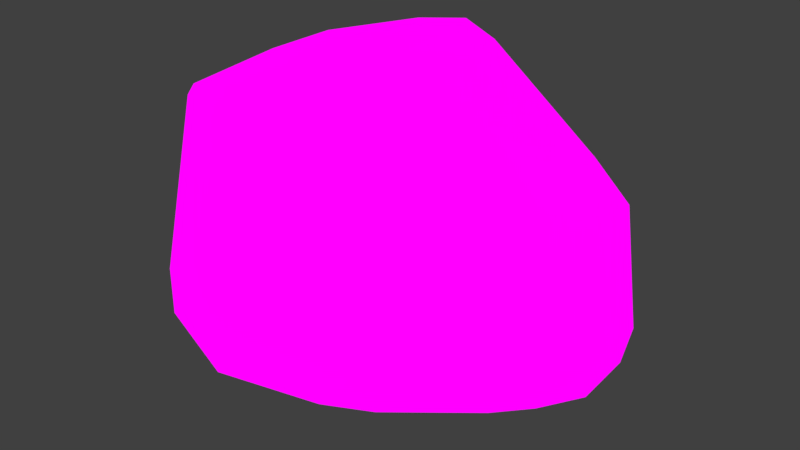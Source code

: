 # Source: Desert_Rock1.blend  (saved by Blender 2.78.0; exported with 4.5.12 LTS)
import bpy
from mathutils import Matrix  # noqa: F401  (used for matrix-valued properties, if any)

bpy.ops.wm.read_factory_settings(use_empty=True)
scene = bpy.context.scene
scene.name = 'Scene'

# ---- collections
col_collection_1 = bpy.data.collections.new('Collection 1'); scene.collection.children.link(col_collection_1)

# ---- images (referenced by path relative to the original .blend; pixels are not part of the script)
import os
ASSET_DIR = os.environ.get("B2B_ASSET_DIR", "")  # directory of the original .blend (textures are referenced by path, not embedded)
HERE = os.path.dirname(os.path.abspath(__file__))  # packed textures are extracted next to this script under _unpacked/

def load_image(name, relpath, width, height, colorspace="sRGB"):
    """Load a texture the original file referenced (path relative to the .blend, or extracted next to this script)."""
    p = next((c for c in (os.path.join(HERE, relpath), os.path.join(ASSET_DIR, relpath)) if relpath and os.path.exists(c)), "")
    if p:
        img = bpy.data.images.load(p, check_existing=True)
        img.name = name
    else:  # same state as the original file: an image datablock whose file is absent (Cycles renders it pink)
        img = bpy.data.images.new(name, width, height)
        img.source = "FILE"
        img.filepath = "//" + (relpath or name)
    img.colorspace_settings.name = colorspace
    return img
img_rockuz = load_image('Rockuz', 'Rockuz.png', 1024, 1024, 'sRGB')

# ---- materials (node trees are filled in below, after node groups)
mat_rockz = bpy.data.materials.new('Rockz')
mat_rockz.alpha_threshold = 0.0
mat_rockz.roughness = 0.5

# ---- node groups
ng_auto_smooth = bpy.data.node_groups.new('Auto Smooth', 'GeometryNodeTree')
_s = ng_auto_smooth.interface.new_socket(name='Geometry', in_out='OUTPUT', socket_type='NodeSocketGeometry')
_s = ng_auto_smooth.interface.new_socket(name='Geometry', in_out='INPUT', socket_type='NodeSocketGeometry')
_s = ng_auto_smooth.interface.new_socket(name='Angle', in_out='INPUT', socket_type='NodeSocketFloat')
_s.subtype = 'ANGLE'
_s.min_value = 0.0
_s.max_value = 3.142
ng_auto_smooth.is_modifier = True
_N = ng_auto_smooth.nodes; _L = ng_auto_smooth.links
n0 = _N.new('NodeGroupOutput'); n0.name = 'Group Output'; n0.location = (480, -100)
n1 = _N.new('NodeGroupInput'); n1.name = 'Group Input'; n1.location = (-420, -300)
n2 = _N.new('NodeGroupInput'); n2.name = 'Group Input.001'; n2.location = (-60, -100)
n3 = _N.new('GeometryNodeSetShadeSmooth'); n3.name = 'Set Shade Smooth'; n3.location = (120, -100)
n3.domain = 'EDGE'
n4 = _N.new('GeometryNodeSetShadeSmooth'); n4.name = 'Set Shade Smooth.001'; n4.location = (300, -100)
n5 = _N.new('GeometryNodeInputMeshEdgeAngle'); n5.name = 'Edge Angle'; n5.location = (-420, -220)
n6 = _N.new('GeometryNodeInputEdgeSmooth'); n6.name = 'Is Edge Smooth'; n6.location = (-60, -160)
n7 = _N.new('GeometryNodeInputShadeSmooth'); n7.name = 'Is Face Smooth'; n7.location = (-240, -340)
n8 = _N.new('FunctionNodeBooleanMath'); n8.name = 'Boolean Math'; n8.location = (-60, -220)
n9 = _N.new('FunctionNodeCompare'); n9.name = 'Compare'; n9.location = (-240, -180)
n9.operation = 'LESS_EQUAL'
_L.new(n5.outputs[0], n9.inputs[0])
_L.new(n4.outputs[0], n0.inputs[0])
_L.new(n1.outputs[1], n9.inputs[1])
_L.new(n9.outputs[0], n8.inputs[0])
_L.new(n7.outputs[0], n8.inputs[1])
_L.new(n2.outputs[0], n3.inputs[0])
_L.new(n6.outputs[0], n3.inputs[1])
_L.new(n3.outputs[0], n4.inputs[0])
_L.new(n8.outputs[0], n3.inputs[2])
n0.is_active_output = True

# ---- material node trees
mat_rockz.use_nodes = True; mat_rockz.node_tree.nodes.clear()
_N = mat_rockz.node_tree.nodes; _L = mat_rockz.node_tree.links
n0 = _N.new('ShaderNodeMixShader'); n0.name = 'Mix Shader'; n0.location = (219, 343)
n1 = _N.new('ShaderNodeOutputMaterial'); n1.name = 'Material Output'; n1.location = (497, 344)
n2 = _N.new('ShaderNodeNewGeometry'); n2.name = 'Geometry'; n2.location = (-871, 578)
n3 = _N.new('ShaderNodeValToRGB'); n3.name = 'ColorRamp'; n3.location = (-503, 567)
while len(n3.color_ramp.elements) > 1: n3.color_ramp.elements.remove(n3.color_ramp.elements[-1])
n3.color_ramp.elements[0].position = 0.4909; n3.color_ramp.elements[0].color = (0.0, 0.0, 0.0, 1.0)
_e = n3.color_ramp.elements.new(0.5318); _e.color = (1.0, 1.0, 1.0, 1.0)
n4 = _N.new('ShaderNodeBsdfDiffuse'); n4.name = 'Diffuse BSDF.001'; n4.location = (-330, 180)
n4.inputs[0].default_value = (0.1715, 0.1091, 0.06088, 1.0)
n5 = _N.new('ShaderNodeBsdfDiffuse'); n5.name = 'Diffuse BSDF'; n5.location = (-317, 340)
n5.inputs[0].default_value = (1.0, 0.6649, 0.09465, 1.0)
n6 = _N.new('ShaderNodeTexImage'); n6.name = 'Image Texture'; n6.location = (-686, 256)
n6.width = 140
n6.image = img_rockuz
_L.new(n5.outputs[0], n0.inputs[1])
_L.new(n4.outputs[0], n0.inputs[2])
_L.new(n2.outputs[7], n3.inputs[0])
_L.new(n3.outputs[0], n0.inputs[0])
_L.new(n6.outputs[0], n1.inputs[0])
n1.is_active_output = True

# ---- world
world_world = bpy.data.worlds.new('World'); scene.world = world_world
world_world.color = (0.05088, 0.05088, 0.05088)
world_world.use_sun_shadow = False
world_world.sun_shadow_jitter_overblur = 0.0
world_world.cycles.sampling_method = 'MANUAL'

# ---- lights
light_sun_001 = bpy.data.lights.new('Sun.001', 'SUN')
light_sun_001.transmission_factor = 0.0
light_sun_001.angle = 0.1993
light_sun_001.energy = 1.0
light_sun_001.shadow_buffer_clip_start = 0.5
light_sun_001.shadow_soft_size = 0.1
light_sun_001.shadow_cascade_max_distance = 1000.0
light_sun = bpy.data.lights.new('Sun', 'SUN')
light_sun.transmission_factor = 0.0
light_sun.angle = 0.1993
light_sun.energy = 1.0
light_sun.shadow_buffer_clip_start = 0.5
light_sun.shadow_soft_size = 0.1
light_sun.shadow_cascade_max_distance = 1000.0

# ---- meshes
me_cube = bpy.data.meshes.new('Cube')
me_cube.from_pydata([(0.4548, 1.0, 0.3411), (0.8151, 0.8168, -0.4387), (-1.0, -0.02948, -0.2064), (-1.0, -0.1488, 0.7587), (-0.8924, -0.4386, 0.8236), (-0.5894, -0.205, 1.0), (-0.2113, -1.0, -0.2057), (-0.1954, 0.7488, 1.0), (-0.1918, 1.0, 0.8306), (-0.8704, 1.0, 0.4628), (0.7603, 0.1505, -0.5316), (1.0, 0.1219, -0.4032), (0.1683, -0.3845, -0.5946), (0.8568, -0.4504, -0.2326), (1.0, -0.3063, -0.2235), (-1.0, 0.1938, -0.344), (-0.09193, -0.5013, -0.6035), (-0.07085, -0.4901, -0.6044), (-0.9724, 0.1935, -0.3647), (0.6042, 0.9174, -0.42), (0.438, 1.0, -0.1878), (-0.9146, 1.0, 0.3263), (-1.0, 0.9369, 0.2296), (-1.0, 0.8505, 0.05267), (-0.5796, 0.7449, -0.3233), (0.289, 0.8581, -0.4217), (-0.2516, -0.2791, 1.0), (0.3249, -1.0, 0.02988), (0.3488, -0.9888, 0.03023), (-0.1101, 0.6514, 1.0), (0.1262, -0.1072, 1.0), (-0.7088, -0.8252, 0.06348), (-0.4766, -1.0, -0.004651), (-0.8676, -0.4994, 0.7911), (-0.5633, -0.7308, 0.6943), (-0.3274, -1.0, 0.3228), (-0.5857, 0.1612, 1.0), (-1.0, -0.01422, 0.7579), (-0.3816, 0.6008, 1.0), (-0.9447, 0.9038, 0.4882), (-1.0, 0.8472, 0.467), (1.0, -0.3389, 0.13), (0.7367, -0.6142, 0.2256), (0.873, 0.7897, -0.4095), (0.7435, 0.8608, 0.215), (1.0, 0.4288, -0.3742), (0.4101, -0.04571, 0.9332), (0.3901, 0.2004, 0.9207), (0.5562, -0.1269, 0.7875), (1.0, -0.09778, 0.307), (1.0, 0.137, 0.2746), (0.8556, 0.4809, 0.3822)], [], [(24, 23, 22, 21, 20, 19, 25), (33, 4, 3, 2, 31), (11, 14, 13, 12, 10), (20, 21, 9, 8, 0), (42, 28, 13, 14, 41), (45, 11, 10, 1, 43), (24, 25, 17, 16, 18), (15, 23, 24, 18), (44, 43, 1, 19, 20, 0), (17, 25, 19, 1, 10, 12), (12, 13, 28, 27, 6, 16, 17), (35, 34, 33, 31, 32), (37, 36, 38, 39, 40), (5, 4, 33, 34, 26), (6, 27, 35, 32), (2, 15, 18, 16, 6, 32, 31), (9, 21, 22, 40, 39), (7, 8, 9, 39, 38), (2, 3, 37, 40, 22, 23, 15), (3, 4, 5, 36, 37), (7, 38, 36, 5, 26, 30, 29), (51, 47, 46, 48, 49, 50), (48, 42, 41, 49), (47, 51, 44, 0, 8, 7, 29), (50, 45, 43, 44, 51), (45, 50, 49, 41, 14, 11), (30, 46, 47, 29), (28, 42, 48, 46, 30, 26, 34, 35, 27)])
me_cube.polygons.foreach_set('use_smooth', [True] * 28)
_k = set([(0, 8), (0, 20), (0, 44), (1, 10), (1, 19), (1, 43), (2, 3), (2, 15), (2, 31), (3, 4), (3, 37), (4, 5), (4, 33), (5, 26), (5, 36), (6, 16), (6, 27), (6, 32), (7, 8), (7, 29), (7, 38), (8, 9), (9, 21), (9, 39), (10, 11), (10, 12), (11, 14), (11, 45), (12, 13), (12, 17), (13, 14), (13, 28), (14, 41), (15, 18), (15, 23), (16, 17), (16, 18), (17, 25), (18, 24), (19, 20), (19, 25), (20, 21), (21, 22), (22, 23), (22, 40), (23, 24), (24, 25), (26, 30), (26, 34), (27, 28), (27, 35), (28, 42), (29, 30), (29, 47), (30, 46), (31, 32), (31, 33), (32, 35), (33, 34), (34, 35), (36, 37), (36, 38), (37, 40), (38, 39), (39, 40), (41, 42), (41, 49), (42, 48), (43, 44), (43, 45), (44, 51), (45, 50), (46, 47), (46, 48), (47, 51), (48, 49), (49, 50), (50, 51)])
me_cube.attributes.new('sharp_edge', 'BOOLEAN', 'EDGE').data.foreach_set('value', [ (min(e.vertices), max(e.vertices)) in _k for e in me_cube.edges])
_k = {(0, 8): 1.0, (1, 43): 1.0, (1, 19): 1.0, (0, 44): 1.0, (2, 3): 1.0, (4, 5): 1.0, (3, 4): 1.0, (5, 36): 1.0, (6, 32): 1.0, (6, 27): 1.0, (6, 16): 1.0, (9, 21): 1.0, (8, 9): 1.0, (7, 8): 1.0, (7, 38): 1.0, (1, 10): 1.0, (11, 45): 1.0, (14, 41): 1.0, (13, 14): 1.0, (12, 13): 1.0, (11, 14): 1.0, (10, 11): 1.0, (10, 12): 1.0, (2, 15): 1.0, (15, 23): 1.0, (12, 17): 1.0, (15, 18): 1.0, (18, 24): 1.0, (16, 17): 1.0, (16, 18): 1.0, (17, 25): 1.0, (0, 20): 1.0, (22, 40): 1.0, (24, 25): 1.0, (23, 24): 1.0, (22, 23): 1.0, (21, 22): 1.0, (20, 21): 1.0, (19, 20): 1.0, (19, 25): 1.0, (5, 26): 1.0, (13, 28): 1.0, (27, 28): 1.0, (26, 34): 1.0, (7, 29): 1.0, (26, 30): 1.0, (30, 46): 1.0, (29, 47): 1.0, (29, 30): 1.0, (2, 31): 1.0, (4, 33): 1.0, (27, 35): 1.0, (34, 35): 1.0, (33, 34): 1.0, (32, 35): 1.0, (31, 33): 1.0, (31, 32): 1.0, (3, 37): 1.0, (9, 39): 1.0, (39, 40): 1.0, (38, 39): 1.0, (37, 40): 1.0, (36, 37): 1.0, (36, 38): 1.0, (28, 42): 1.0, (41, 42): 1.0, (41, 49): 1.0, (45, 50): 1.0, (44, 51): 1.0, (43, 45): 1.0, (43, 44): 1.0, (42, 48): 1.0, (50, 51): 1.0, (49, 50): 1.0, (48, 49): 1.0, (47, 51): 1.0, (46, 47): 1.0, (46, 48): 1.0}
me_cube.attributes.new('crease_edge', 'FLOAT', 'EDGE').data.foreach_set('value', [_k.get((min(e.vertices), max(e.vertices)), 0.0) for e in me_cube.edges])
_uv = me_cube.uv_layers.new(name='UVMap')
_uv.uv.foreach_set('vector', [0.0001276, 0.7073, 0.1142, 0.5192, 0.1407, 0.5168, 0.1554, 0.5246, 0.3421, 0.6718, 0.4533, 0.7733, 0.3616, 0.9169, 0.1973, 0.394, 0.1969, 0.3987, 0.1817, 0.4143, 0.07192, 0.3882, 0.1766, 0.3399, 0.5424, 0.4019, 0.4473, 0.339, 0.4271, 0.295, 0.3453, 0.0001276, 0.696, 0.3455, 0.3421, 0.6718, 0.1554, 0.5246, 0.1689, 0.5143, 0.2511, 0.5361, 0.345, 0.5899, 0.3478, 0.3387, 0.2953, 0.2923, 0.4271, 0.295, 0.4473, 0.339, 0.393, 0.3664, 0.5469, 0.4843, 0.5424, 0.4019, 0.696, 0.3455, 0.5638, 0.6297, 0.5552, 0.599, 0.9588, 0.1169, 0.8975, 0.2758, 0.6962, 0.0931, 0.6962, 0.08848, 0.8994, 0.0001276, 0.01514, 0.4017, 0.1142, 0.5192, 0.0001276, 0.7073, 0.0001276, 0.3957, 0.3836, 0.5697, 0.5552, 0.599, 0.5638, 0.6297, 0.4533, 0.7733, 0.3421, 0.6718, 0.345, 0.5899, 0.6962, 0.3281, 0.9631, 0.2761, 0.931, 0.3579, 0.9999, 0.3712, 0.8783, 0.4183, 0.7348, 0.3607, 0.3453, 0.0001276, 0.4271, 0.295, 0.2953, 0.2923, 0.2916, 0.2914, 0.2081, 0.2648, 0.212, 0.01169, 0.2209, 0.00602, 0.224, 0.3338, 0.213, 0.3747, 0.1973, 0.394, 0.1766, 0.3399, 0.1926, 0.3121, 0.1775, 0.4253, 0.2143, 0.4426, 0.2275, 0.477, 0.1638, 0.5046, 0.1577, 0.4995, 0.2163, 0.4158, 0.1969, 0.3987, 0.1973, 0.394, 0.213, 0.3747, 0.2413, 0.4104, 0.2081, 0.2648, 0.2916, 0.2914, 0.224, 0.3338, 0.1926, 0.3121, 0.07192, 0.3882, 0.01514, 0.4017, 0.0001276, 0.3957, 0.212, 0.01169, 0.2081, 0.2648, 0.1926, 0.3121, 0.1766, 0.3399, 0.1689, 0.5143, 0.1554, 0.5246, 0.1407, 0.5168, 0.1577, 0.4995, 0.1638, 0.5046, 0.2404, 0.4902, 0.2511, 0.5361, 0.1689, 0.5143, 0.1638, 0.5046, 0.2275, 0.477, 0.07192, 0.3882, 0.1817, 0.4143, 0.1775, 0.4253, 0.1577, 0.4995, 0.1407, 0.5168, 0.1142, 0.5192, 0.01514, 0.4017, 0.1817, 0.4143, 0.1969, 0.3987, 0.2163, 0.4158, 0.2143, 0.4426, 0.1775, 0.4253, 0.2404, 0.4902, 0.2275, 0.477, 0.2143, 0.4426, 0.2163, 0.4158, 0.2413, 0.4104, 0.2717, 0.4232, 0.2497, 0.4844, 0.3812, 0.4921, 0.297, 0.4498, 0.2977, 0.4268, 0.3153, 0.4149, 0.3845, 0.405, 0.4013, 0.4355, 0.3153, 0.4149, 0.3478, 0.3387, 0.393, 0.3664, 0.3845, 0.405, 0.297, 0.4498, 0.3812, 0.4921, 0.3836, 0.5697, 0.345, 0.5899, 0.2511, 0.5361, 0.2404, 0.4902, 0.2497, 0.4844, 0.4013, 0.4355, 0.5469, 0.4843, 0.5552, 0.599, 0.3836, 0.5697, 0.3812, 0.4921, 0.5469, 0.4843, 0.4013, 0.4355, 0.3845, 0.405, 0.393, 0.3664, 0.4473, 0.339, 0.5424, 0.4019, 0.2717, 0.4232, 0.2977, 0.4268, 0.297, 0.4498, 0.2497, 0.4844, 0.2953, 0.2923, 0.3478, 0.3387, 0.3153, 0.4149, 0.2977, 0.4268, 0.2717, 0.4232, 0.2413, 0.4104, 0.213, 0.3747, 0.224, 0.3338, 0.2916, 0.2914])
me_cube.materials.append(mat_rockz)
me_cube.use_remesh_preserve_volume = False
me_cube.use_remesh_preserve_attributes = False
me_cube.use_mirror_vertex_groups = False
me_cube.update()

# ---- objects
ob_sun_001 = bpy.data.objects.new('Sun.001', light_sun_001)
ob_sun = bpy.data.objects.new('Sun', light_sun)
ob_cube = bpy.data.objects.new('Cube', me_cube)

# ---- transforms, parenting, visibility, modifiers, constraints
ob_sun_001.location = (-3.021, -1.653, 2.022)
ob_sun_001.rotation_euler = (0.0, -0.9913, 0.627)
ob_sun_001.lineart.crease_threshold = 0.0
ob_sun.location = (0.9343, 1.214, 2.022)
ob_sun.rotation_euler = (0.0, 0.5334, 0.627)
ob_sun.lineart.crease_threshold = 0.0
ob_cube.location = (0.0, 0.0, 0.0)
ob_cube.lineart.crease_threshold = 0.0
_m = ob_cube.modifiers.new('Bevel', 'BEVEL')
_m.width = 0.02
_m.width_pct = 0.02
_m.segments = 3
_m.limit_method = 'WEIGHT'
_m.use_clamp_overlap = False
_m.profile = 0.7
_m.spread = 0.0
_m = ob_cube.modifiers.new('Auto Smooth', 'NODES')
_m.node_group = ng_auto_smooth
_gi = [s.identifier for s in ng_auto_smooth.interface.items_tree if s.item_type == 'SOCKET' and s.in_out == 'INPUT']
_m[_gi[1]] = 1.047  # Angle

# ---- collection membership
col_collection_1.objects.link(ob_sun_001)
col_collection_1.objects.link(ob_sun)
col_collection_1.objects.link(ob_cube)

# ---- scene / render settings (as saved in the file)
scene.frame_start = 1; scene.frame_end = 250; scene.frame_set(0)
scene.render.engine = 'CYCLES'
scene.render.resolution_percentage = 50
scene.render.dither_intensity = 0.0
scene.cycles.use_denoising = False
scene.cycles.samples = 32
scene.cycles.sampling_pattern = 'TABULATED_SOBOL'
scene.cycles.light_sampling_threshold = 0.0
scene.cycles.use_adaptive_sampling = False
scene.cycles.use_light_tree = False
scene.cycles.caustics_reflective = False
scene.cycles.caustics_refractive = False
scene.cycles.blur_glossy = 0.0
scene.cycles.max_bounces = 8
scene.cycles.diffuse_bounces = 1
scene.cycles.transmission_bounces = 8
scene.cycles.volume_bounces = 2
scene.cycles.sample_clamp_indirect = 0.0
scene.cycles.bake_type = 'ENVIRONMENT'
scene.view_settings.view_transform = 'Standard'
bpy.context.view_layer.update()

# ---- added for rendering (the .blend has no active camera): camera
cam_auto = bpy.data.cameras.new('AutoCamera')
cam_auto.lens = 50.0
cam_auto.sensor_width = 36.0
cam_auto.clip_end = 1000.0
ob_auto_camera = bpy.data.objects.new('AutoCamera', cam_auto)
scene.collection.objects.link(ob_auto_camera)
ob_auto_camera.location = (3.00771, -3.60926, 2.60498)
ob_auto_camera.rotation_euler = (1.09748, -7.21219e-08, 0.694738)
scene.camera = ob_auto_camera
bpy.context.view_layer.update()
